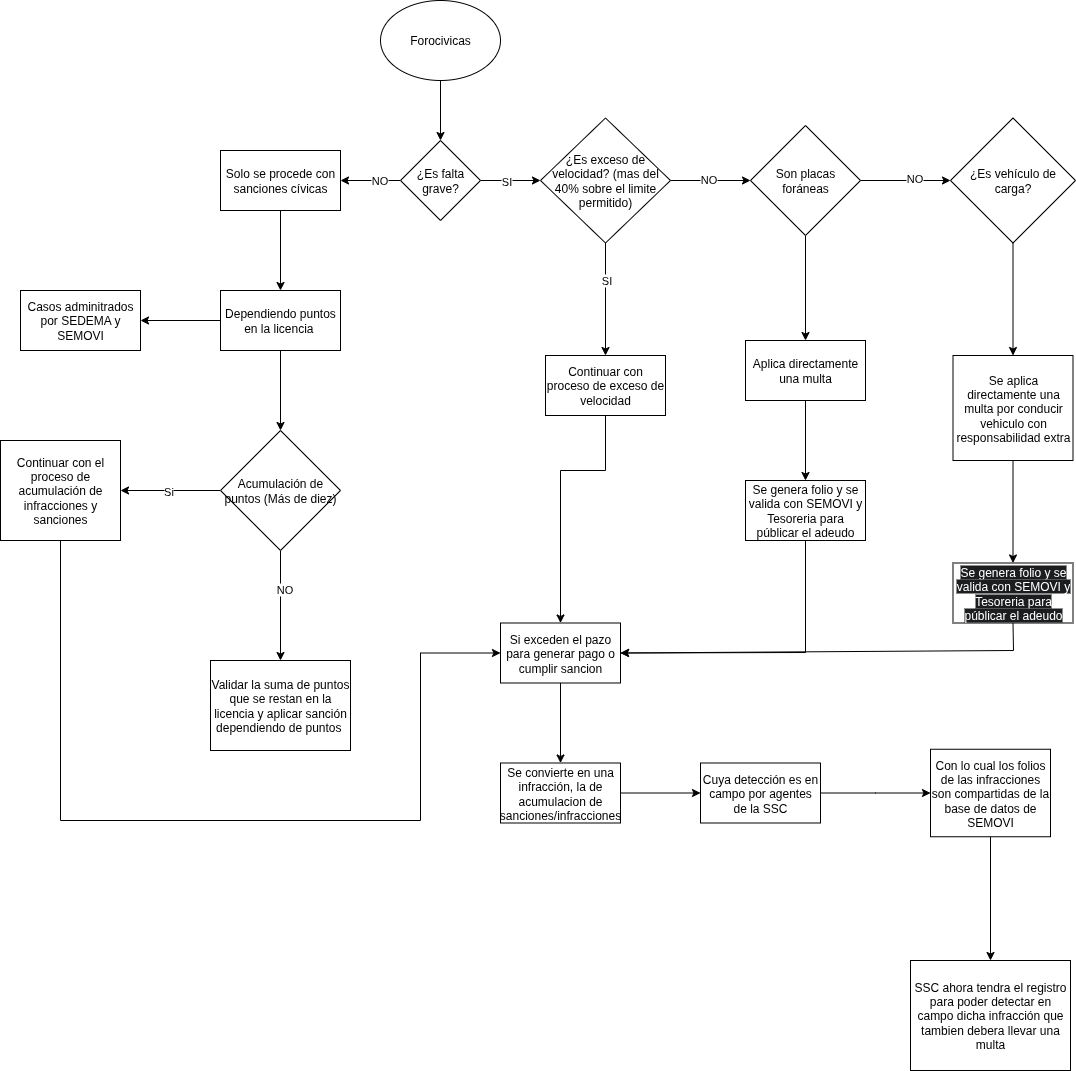

The diagram above was exported from draw.io. Its source (the exported page's mxGraphModel, read from the mxfile embedded in the PNG):
<mxGraphModel dx="2197" dy="753" grid="1" gridSize="10" guides="1" tooltips="1" connect="1" arrows="1" fold="1" page="1" pageScale="1" pageWidth="827" pageHeight="1169" math="0" shadow="0">
  <root>
    <mxCell id="0" />
    <mxCell id="1" parent="0" />
    <mxCell id="I2ogLilZRJ-Z1YcZhVtA-3" value="" style="edgeStyle=orthogonalEdgeStyle;rounded=0;orthogonalLoop=1;jettySize=auto;html=1;" edge="1" parent="1" source="I2ogLilZRJ-Z1YcZhVtA-1">
      <mxGeometry relative="1" as="geometry">
        <mxPoint x="140" y="180" as="targetPoint" />
      </mxGeometry>
    </mxCell>
    <mxCell id="I2ogLilZRJ-Z1YcZhVtA-1" value="Forocivicas" style="ellipse;whiteSpace=wrap;html=1;" vertex="1" parent="1">
      <mxGeometry x="80" y="40" width="120" height="80" as="geometry" />
    </mxCell>
    <mxCell id="I2ogLilZRJ-Z1YcZhVtA-6" value="" style="edgeStyle=orthogonalEdgeStyle;rounded=0;orthogonalLoop=1;jettySize=auto;html=1;" edge="1" parent="1" source="I2ogLilZRJ-Z1YcZhVtA-4">
      <mxGeometry relative="1" as="geometry">
        <mxPoint x="240" y="220" as="targetPoint" />
      </mxGeometry>
    </mxCell>
    <mxCell id="I2ogLilZRJ-Z1YcZhVtA-9" value="SI" style="edgeLabel;html=1;align=center;verticalAlign=middle;resizable=0;points=[];" vertex="1" connectable="0" parent="I2ogLilZRJ-Z1YcZhVtA-6">
      <mxGeometry x="-0.1667" relative="1" as="geometry">
        <mxPoint as="offset" />
      </mxGeometry>
    </mxCell>
    <mxCell id="I2ogLilZRJ-Z1YcZhVtA-8" value="" style="edgeStyle=orthogonalEdgeStyle;rounded=0;orthogonalLoop=1;jettySize=auto;html=1;" edge="1" parent="1" source="I2ogLilZRJ-Z1YcZhVtA-4" target="I2ogLilZRJ-Z1YcZhVtA-7">
      <mxGeometry relative="1" as="geometry" />
    </mxCell>
    <mxCell id="I2ogLilZRJ-Z1YcZhVtA-10" value="NO" style="edgeLabel;html=1;align=center;verticalAlign=middle;resizable=0;points=[];" vertex="1" connectable="0" parent="I2ogLilZRJ-Z1YcZhVtA-8">
      <mxGeometry x="-0.3" y="-1" relative="1" as="geometry">
        <mxPoint as="offset" />
      </mxGeometry>
    </mxCell>
    <mxCell id="I2ogLilZRJ-Z1YcZhVtA-4" value="¿Es falta grave?" style="rhombus;whiteSpace=wrap;html=1;" vertex="1" parent="1">
      <mxGeometry x="100" y="180" width="80" height="80" as="geometry" />
    </mxCell>
    <mxCell id="I2ogLilZRJ-Z1YcZhVtA-12" value="" style="edgeStyle=orthogonalEdgeStyle;rounded=0;orthogonalLoop=1;jettySize=auto;html=1;" edge="1" parent="1" source="I2ogLilZRJ-Z1YcZhVtA-7" target="I2ogLilZRJ-Z1YcZhVtA-11">
      <mxGeometry relative="1" as="geometry" />
    </mxCell>
    <mxCell id="I2ogLilZRJ-Z1YcZhVtA-7" value="Solo se procede con sanciones cívicas" style="whiteSpace=wrap;html=1;" vertex="1" parent="1">
      <mxGeometry x="-80" y="190" width="120" height="60" as="geometry" />
    </mxCell>
    <mxCell id="I2ogLilZRJ-Z1YcZhVtA-14" value="" style="edgeStyle=orthogonalEdgeStyle;rounded=0;orthogonalLoop=1;jettySize=auto;html=1;" edge="1" parent="1" source="I2ogLilZRJ-Z1YcZhVtA-11" target="I2ogLilZRJ-Z1YcZhVtA-13">
      <mxGeometry relative="1" as="geometry" />
    </mxCell>
    <mxCell id="I2ogLilZRJ-Z1YcZhVtA-16" value="" style="edgeStyle=orthogonalEdgeStyle;rounded=0;orthogonalLoop=1;jettySize=auto;html=1;" edge="1" parent="1" source="I2ogLilZRJ-Z1YcZhVtA-11">
      <mxGeometry relative="1" as="geometry">
        <mxPoint x="-20" y="470" as="targetPoint" />
      </mxGeometry>
    </mxCell>
    <mxCell id="I2ogLilZRJ-Z1YcZhVtA-11" value="Dependiendo puntos en la licencia&amp;nbsp;" style="whiteSpace=wrap;html=1;" vertex="1" parent="1">
      <mxGeometry x="-80" y="330" width="120" height="60" as="geometry" />
    </mxCell>
    <mxCell id="I2ogLilZRJ-Z1YcZhVtA-13" value="Casos adminitrados por SEDEMA y SEMOVI" style="whiteSpace=wrap;html=1;" vertex="1" parent="1">
      <mxGeometry x="-280" y="330" width="120" height="60" as="geometry" />
    </mxCell>
    <mxCell id="I2ogLilZRJ-Z1YcZhVtA-19" value="" style="edgeStyle=orthogonalEdgeStyle;rounded=0;orthogonalLoop=1;jettySize=auto;html=1;" edge="1" parent="1" source="I2ogLilZRJ-Z1YcZhVtA-17" target="I2ogLilZRJ-Z1YcZhVtA-18">
      <mxGeometry relative="1" as="geometry" />
    </mxCell>
    <mxCell id="I2ogLilZRJ-Z1YcZhVtA-22" value="Si" style="edgeLabel;html=1;align=center;verticalAlign=middle;resizable=0;points=[];" vertex="1" connectable="0" parent="I2ogLilZRJ-Z1YcZhVtA-19">
      <mxGeometry x="0.075" relative="1" as="geometry">
        <mxPoint as="offset" />
      </mxGeometry>
    </mxCell>
    <mxCell id="I2ogLilZRJ-Z1YcZhVtA-21" value="" style="edgeStyle=orthogonalEdgeStyle;rounded=0;orthogonalLoop=1;jettySize=auto;html=1;" edge="1" parent="1" source="I2ogLilZRJ-Z1YcZhVtA-17" target="I2ogLilZRJ-Z1YcZhVtA-20">
      <mxGeometry relative="1" as="geometry" />
    </mxCell>
    <mxCell id="I2ogLilZRJ-Z1YcZhVtA-23" value="NO" style="edgeLabel;html=1;align=center;verticalAlign=middle;resizable=0;points=[];" vertex="1" connectable="0" parent="I2ogLilZRJ-Z1YcZhVtA-21">
      <mxGeometry x="-0.3091" y="3" relative="1" as="geometry">
        <mxPoint as="offset" />
      </mxGeometry>
    </mxCell>
    <mxCell id="I2ogLilZRJ-Z1YcZhVtA-17" value="Acumulación de puntos (Más de diez)" style="rhombus;whiteSpace=wrap;html=1;" vertex="1" parent="1">
      <mxGeometry x="-80" y="470" width="120" height="120" as="geometry" />
    </mxCell>
    <mxCell id="I2ogLilZRJ-Z1YcZhVtA-49" value="" style="edgeStyle=orthogonalEdgeStyle;rounded=0;orthogonalLoop=1;jettySize=auto;html=1;entryX=0;entryY=0.5;entryDx=0;entryDy=0;" edge="1" parent="1" source="I2ogLilZRJ-Z1YcZhVtA-18" target="I2ogLilZRJ-Z1YcZhVtA-48">
      <mxGeometry relative="1" as="geometry">
        <Array as="points">
          <mxPoint x="-240" y="860" />
          <mxPoint x="120" y="860" />
          <mxPoint x="120" y="692" />
        </Array>
      </mxGeometry>
    </mxCell>
    <mxCell id="I2ogLilZRJ-Z1YcZhVtA-18" value="Continuar con el proceso de acumulación de infracciones y sanciones" style="whiteSpace=wrap;html=1;" vertex="1" parent="1">
      <mxGeometry x="-300" y="480" width="120" height="100" as="geometry" />
    </mxCell>
    <mxCell id="I2ogLilZRJ-Z1YcZhVtA-20" value="Validar la suma de puntos que se restan en la licencia y aplicar sanción dependiendo de puntos&amp;nbsp;" style="whiteSpace=wrap;html=1;" vertex="1" parent="1">
      <mxGeometry x="-90" y="700" width="140" height="90" as="geometry" />
    </mxCell>
    <mxCell id="I2ogLilZRJ-Z1YcZhVtA-26" value="" style="edgeStyle=orthogonalEdgeStyle;rounded=0;orthogonalLoop=1;jettySize=auto;html=1;" edge="1" parent="1" source="I2ogLilZRJ-Z1YcZhVtA-24" target="I2ogLilZRJ-Z1YcZhVtA-25">
      <mxGeometry relative="1" as="geometry" />
    </mxCell>
    <mxCell id="I2ogLilZRJ-Z1YcZhVtA-38" value="SI" style="edgeLabel;html=1;align=center;verticalAlign=middle;resizable=0;points=[];" vertex="1" connectable="0" parent="I2ogLilZRJ-Z1YcZhVtA-26">
      <mxGeometry x="-0.3511" relative="1" as="geometry">
        <mxPoint as="offset" />
      </mxGeometry>
    </mxCell>
    <mxCell id="I2ogLilZRJ-Z1YcZhVtA-30" value="" style="edgeStyle=orthogonalEdgeStyle;rounded=0;orthogonalLoop=1;jettySize=auto;html=1;" edge="1" parent="1" source="I2ogLilZRJ-Z1YcZhVtA-24" target="I2ogLilZRJ-Z1YcZhVtA-29">
      <mxGeometry relative="1" as="geometry" />
    </mxCell>
    <mxCell id="I2ogLilZRJ-Z1YcZhVtA-35" value="NO" style="edgeLabel;html=1;align=center;verticalAlign=middle;resizable=0;points=[];" vertex="1" connectable="0" parent="I2ogLilZRJ-Z1YcZhVtA-30">
      <mxGeometry x="-0.075" y="2" relative="1" as="geometry">
        <mxPoint as="offset" />
      </mxGeometry>
    </mxCell>
    <mxCell id="I2ogLilZRJ-Z1YcZhVtA-24" value="¿Es exceso de velocidad? (mas del 40% sobre el limite permitido)" style="rhombus;whiteSpace=wrap;html=1;" vertex="1" parent="1">
      <mxGeometry x="240" y="157.5" width="130" height="125" as="geometry" />
    </mxCell>
    <mxCell id="I2ogLilZRJ-Z1YcZhVtA-25" value="Continuar con proceso de exceso de velocidad" style="whiteSpace=wrap;html=1;" vertex="1" parent="1">
      <mxGeometry x="245" y="395" width="120" height="60" as="geometry" />
    </mxCell>
    <mxCell id="I2ogLilZRJ-Z1YcZhVtA-32" value="" style="edgeStyle=orthogonalEdgeStyle;rounded=0;orthogonalLoop=1;jettySize=auto;html=1;" edge="1" parent="1" source="I2ogLilZRJ-Z1YcZhVtA-29" target="I2ogLilZRJ-Z1YcZhVtA-31">
      <mxGeometry relative="1" as="geometry" />
    </mxCell>
    <mxCell id="I2ogLilZRJ-Z1YcZhVtA-36" value="NO" style="edgeLabel;html=1;align=center;verticalAlign=middle;resizable=0;points=[];" vertex="1" connectable="0" parent="I2ogLilZRJ-Z1YcZhVtA-32">
      <mxGeometry x="0.2" y="3" relative="1" as="geometry">
        <mxPoint as="offset" />
      </mxGeometry>
    </mxCell>
    <mxCell id="I2ogLilZRJ-Z1YcZhVtA-40" value="" style="edgeStyle=orthogonalEdgeStyle;rounded=0;orthogonalLoop=1;jettySize=auto;html=1;" edge="1" parent="1" source="I2ogLilZRJ-Z1YcZhVtA-29" target="I2ogLilZRJ-Z1YcZhVtA-39">
      <mxGeometry relative="1" as="geometry" />
    </mxCell>
    <mxCell id="I2ogLilZRJ-Z1YcZhVtA-29" value="Son placas foráneas" style="rhombus;whiteSpace=wrap;html=1;" vertex="1" parent="1">
      <mxGeometry x="450" y="165" width="110" height="110" as="geometry" />
    </mxCell>
    <mxCell id="I2ogLilZRJ-Z1YcZhVtA-44" value="" style="edgeStyle=orthogonalEdgeStyle;rounded=0;orthogonalLoop=1;jettySize=auto;html=1;" edge="1" parent="1" source="I2ogLilZRJ-Z1YcZhVtA-31" target="I2ogLilZRJ-Z1YcZhVtA-43">
      <mxGeometry relative="1" as="geometry" />
    </mxCell>
    <mxCell id="I2ogLilZRJ-Z1YcZhVtA-31" value="¿Es vehículo de carga?" style="rhombus;whiteSpace=wrap;html=1;" vertex="1" parent="1">
      <mxGeometry x="650" y="157.5" width="125" height="125" as="geometry" />
    </mxCell>
    <mxCell id="I2ogLilZRJ-Z1YcZhVtA-42" value="" style="edgeStyle=orthogonalEdgeStyle;rounded=0;orthogonalLoop=1;jettySize=auto;html=1;" edge="1" parent="1" source="I2ogLilZRJ-Z1YcZhVtA-39" target="I2ogLilZRJ-Z1YcZhVtA-41">
      <mxGeometry relative="1" as="geometry" />
    </mxCell>
    <mxCell id="I2ogLilZRJ-Z1YcZhVtA-39" value="Aplica directamente una multa" style="whiteSpace=wrap;html=1;" vertex="1" parent="1">
      <mxGeometry x="445" y="380" width="120" height="60" as="geometry" />
    </mxCell>
    <mxCell id="I2ogLilZRJ-Z1YcZhVtA-41" value="Se genera folio y se valida con SEMOVI y Tesoreria para públicar el adeudo" style="whiteSpace=wrap;html=1;" vertex="1" parent="1">
      <mxGeometry x="445" y="520" width="120" height="60" as="geometry" />
    </mxCell>
    <mxCell id="I2ogLilZRJ-Z1YcZhVtA-46" value="" style="edgeStyle=orthogonalEdgeStyle;rounded=0;orthogonalLoop=1;jettySize=auto;html=1;" edge="1" parent="1" source="I2ogLilZRJ-Z1YcZhVtA-43" target="I2ogLilZRJ-Z1YcZhVtA-45">
      <mxGeometry relative="1" as="geometry" />
    </mxCell>
    <mxCell id="I2ogLilZRJ-Z1YcZhVtA-43" value="Se aplica directamente una multa por conducir vehiculo con responsabilidad extra" style="whiteSpace=wrap;html=1;" vertex="1" parent="1">
      <mxGeometry x="652.5" y="395" width="120" height="105" as="geometry" />
    </mxCell>
    <mxCell id="I2ogLilZRJ-Z1YcZhVtA-45" value="&lt;span style=&quot;color: rgb(255, 255, 255); font-family: Helvetica; font-size: 12px; font-style: normal; font-variant-ligatures: normal; font-variant-caps: normal; font-weight: 400; letter-spacing: normal; orphans: 2; text-align: center; text-indent: 0px; text-transform: none; widows: 2; word-spacing: 0px; -webkit-text-stroke-width: 0px; white-space: normal; background-color: rgb(27, 29, 30); text-decoration-thickness: initial; text-decoration-style: initial; text-decoration-color: initial; display: inline !important; float: none;&quot;&gt;Se genera folio y se valida con SEMOVI y Tesoreria para públicar el adeudo&lt;/span&gt;" style="whiteSpace=wrap;html=1;" vertex="1" parent="1">
      <mxGeometry x="652.5" y="602.5" width="120" height="60" as="geometry" />
    </mxCell>
    <mxCell id="I2ogLilZRJ-Z1YcZhVtA-56" value="" style="edgeStyle=orthogonalEdgeStyle;rounded=0;orthogonalLoop=1;jettySize=auto;html=1;" edge="1" parent="1" source="I2ogLilZRJ-Z1YcZhVtA-48" target="I2ogLilZRJ-Z1YcZhVtA-55">
      <mxGeometry relative="1" as="geometry" />
    </mxCell>
    <mxCell id="I2ogLilZRJ-Z1YcZhVtA-48" value="Si exceden el pazo para generar pago o cumplir sancion" style="whiteSpace=wrap;html=1;" vertex="1" parent="1">
      <mxGeometry x="200" y="662.5" width="120" height="60" as="geometry" />
    </mxCell>
    <mxCell id="I2ogLilZRJ-Z1YcZhVtA-50" value="" style="endArrow=classic;html=1;rounded=0;exitX=0.5;exitY=1;exitDx=0;exitDy=0;entryX=0.5;entryY=0;entryDx=0;entryDy=0;" edge="1" parent="1" source="I2ogLilZRJ-Z1YcZhVtA-25" target="I2ogLilZRJ-Z1YcZhVtA-48">
      <mxGeometry width="50" height="50" relative="1" as="geometry">
        <mxPoint x="300" y="690" as="sourcePoint" />
        <mxPoint x="350" y="640" as="targetPoint" />
        <Array as="points">
          <mxPoint x="305" y="510" />
          <mxPoint x="260" y="510" />
        </Array>
      </mxGeometry>
    </mxCell>
    <mxCell id="I2ogLilZRJ-Z1YcZhVtA-51" value="" style="endArrow=classic;html=1;rounded=0;exitX=0.5;exitY=1;exitDx=0;exitDy=0;entryX=1;entryY=0.5;entryDx=0;entryDy=0;" edge="1" parent="1" source="I2ogLilZRJ-Z1YcZhVtA-41" target="I2ogLilZRJ-Z1YcZhVtA-48">
      <mxGeometry width="50" height="50" relative="1" as="geometry">
        <mxPoint x="375" y="570" as="sourcePoint" />
        <mxPoint x="330" y="778" as="targetPoint" />
        <Array as="points">
          <mxPoint x="505" y="692" />
        </Array>
      </mxGeometry>
    </mxCell>
    <mxCell id="I2ogLilZRJ-Z1YcZhVtA-52" value="" style="endArrow=classic;html=1;rounded=0;exitX=0.5;exitY=1;exitDx=0;exitDy=0;entryX=1;entryY=0.5;entryDx=0;entryDy=0;" edge="1" parent="1" source="I2ogLilZRJ-Z1YcZhVtA-45" target="I2ogLilZRJ-Z1YcZhVtA-48">
      <mxGeometry width="50" height="50" relative="1" as="geometry">
        <mxPoint x="545" y="690" as="sourcePoint" />
        <mxPoint x="360" y="802" as="targetPoint" />
        <Array as="points">
          <mxPoint x="713" y="690" />
        </Array>
      </mxGeometry>
    </mxCell>
    <mxCell id="I2ogLilZRJ-Z1YcZhVtA-58" value="" style="edgeStyle=orthogonalEdgeStyle;rounded=0;orthogonalLoop=1;jettySize=auto;html=1;" edge="1" parent="1" source="I2ogLilZRJ-Z1YcZhVtA-55" target="I2ogLilZRJ-Z1YcZhVtA-57">
      <mxGeometry relative="1" as="geometry" />
    </mxCell>
    <mxCell id="I2ogLilZRJ-Z1YcZhVtA-55" value="Se convierte en una infracción, la de acumulacion de sanciones/infracciones" style="whiteSpace=wrap;html=1;" vertex="1" parent="1">
      <mxGeometry x="200" y="802.5" width="120" height="60" as="geometry" />
    </mxCell>
    <mxCell id="I2ogLilZRJ-Z1YcZhVtA-60" value="" style="edgeStyle=orthogonalEdgeStyle;rounded=0;orthogonalLoop=1;jettySize=auto;html=1;" edge="1" parent="1" source="I2ogLilZRJ-Z1YcZhVtA-57" target="I2ogLilZRJ-Z1YcZhVtA-59">
      <mxGeometry relative="1" as="geometry" />
    </mxCell>
    <mxCell id="I2ogLilZRJ-Z1YcZhVtA-57" value="Cuya detección es en campo por agentes de la SSC" style="whiteSpace=wrap;html=1;" vertex="1" parent="1">
      <mxGeometry x="400" y="802.5" width="120" height="60" as="geometry" />
    </mxCell>
    <mxCell id="I2ogLilZRJ-Z1YcZhVtA-62" value="" style="edgeStyle=orthogonalEdgeStyle;rounded=0;orthogonalLoop=1;jettySize=auto;html=1;" edge="1" parent="1" source="I2ogLilZRJ-Z1YcZhVtA-59" target="I2ogLilZRJ-Z1YcZhVtA-61">
      <mxGeometry relative="1" as="geometry" />
    </mxCell>
    <mxCell id="I2ogLilZRJ-Z1YcZhVtA-59" value="Con lo cual los folios de las infracciones son compartidas de la base de datos de SEMOVI" style="whiteSpace=wrap;html=1;" vertex="1" parent="1">
      <mxGeometry x="630" y="788.75" width="120" height="87.5" as="geometry" />
    </mxCell>
    <mxCell id="I2ogLilZRJ-Z1YcZhVtA-61" value="SSC ahora tendra el registro para poder detectar en campo dicha infracción que tambien debera llevar una multa" style="whiteSpace=wrap;html=1;" vertex="1" parent="1">
      <mxGeometry x="610" y="1000" width="160" height="110" as="geometry" />
    </mxCell>
  </root>
</mxGraphModel>